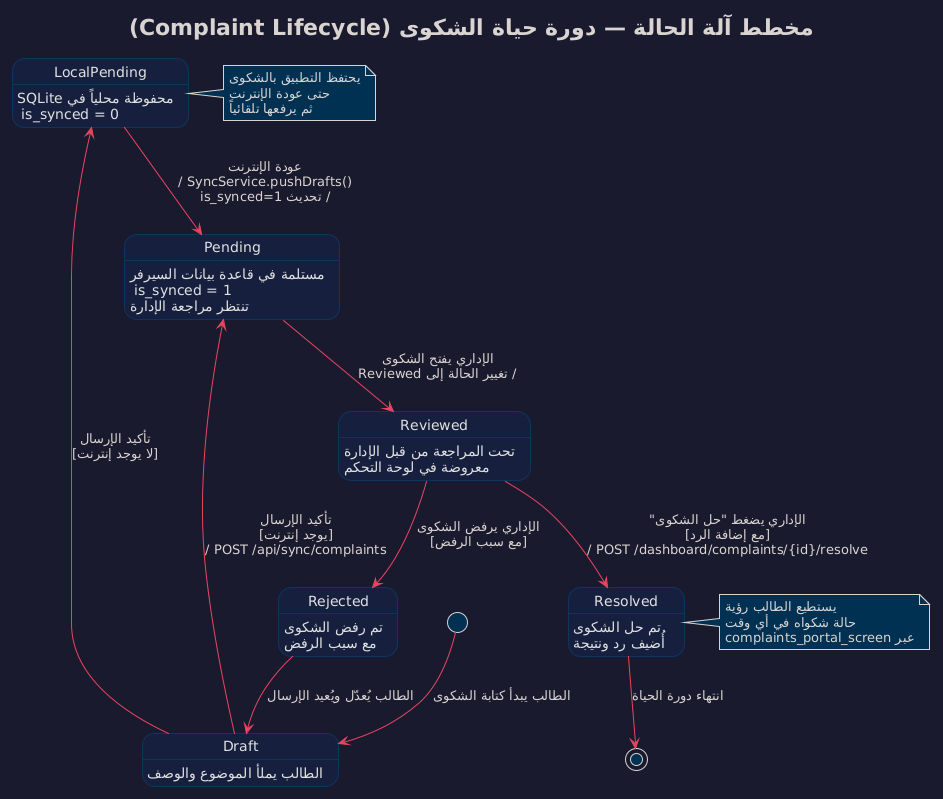

The diagram above was rendered by PlantUML. Its source (embedded in the PNG):
@startuml
!theme blueprint
title مخطط آلة الحالة — دورة حياة الشكوى (Complaint Lifecycle)

skinparam backgroundColor #1a1a2e
skinparam state {
  BackgroundColor #16213e
  BorderColor #0f3460
  FontColor #e0e0e0
  ArrowColor #e94560
  StartColor #e94560
  EndColor #e94560
}

[*] --> Draft : الطالب يبدأ كتابة الشكوى

state Draft : الطالب يملأ الموضوع والوصف
state LocalPending : محفوظة محلياً في SQLite\n is_synced = 0
state Pending : مستلمة في قاعدة بيانات السيرفر\n is_synced = 1\n تنتظر مراجعة الإدارة
state Reviewed : تحت المراجعة من قبل الإدارة\n معروضة في لوحة التحكم
state Resolved : تم حل الشكوى\n أُضيف رد ونتيجة
state Rejected : تم رفض الشكوى\n مع سبب الرفض

Draft --> LocalPending : تأكيد الإرسال\n[لا يوجد إنترنت]

Draft --> Pending : تأكيد الإرسال\n[يوجد إنترنت]\n/ POST /api/sync/complaints

LocalPending --> Pending : عودة الإنترنت\n/ SyncService.pushDrafts()\n/ تحديث is_synced=1

Pending --> Reviewed : الإداري يفتح الشكوى\n/ تغيير الحالة إلى Reviewed

Reviewed --> Resolved : الإداري يضغط "حل الشكوى"\n[مع إضافة الرد]\n/ POST /dashboard/complaints/{id}/resolve

Reviewed --> Rejected : الإداري يرفض الشكوى\n[مع سبب الرفض]

Resolved --> [*] : انتهاء دورة الحياة

Rejected --> Draft : الطالب يُعدّل ويُعيد الإرسال

note right of LocalPending
  يحتفظ التطبيق بالشكوى
  حتى عودة الإنترنت
  ثم يرفعها تلقائياً
end note

note right of Resolved
  يستطيع الطالب رؤية
  حالة شكواه في أي وقت
  عبر complaints_portal_screen
end note
@enduml